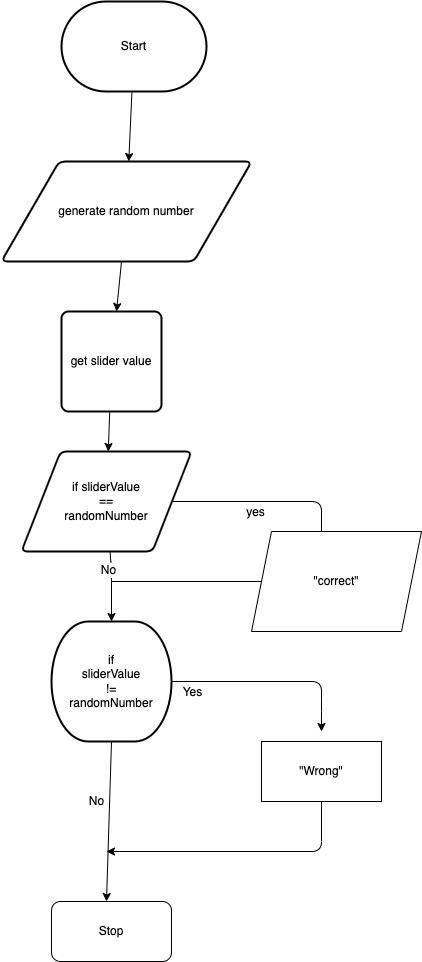

The diagram above was exported from draw.io. Its source (the exported page's mxGraphModel, read from the mxfile embedded in the PNG):
<mxGraphModel dx="903" dy="690" grid="1" gridSize="10" guides="1" tooltips="1" connect="1" arrows="1" fold="1" page="1" pageScale="1" pageWidth="850" pageHeight="1100" math="0" shadow="0">
  <root>
    <mxCell id="0" />
    <mxCell id="1" parent="0" />
    <mxCell id="7" style="edgeStyle=none;html=1;" parent="1" source="2" target="3" edge="1">
      <mxGeometry relative="1" as="geometry" />
    </mxCell>
    <mxCell id="2" value="Start" style="strokeWidth=2;html=1;shape=mxgraph.flowchart.terminator;whiteSpace=wrap;" parent="1" vertex="1">
      <mxGeometry x="275" y="40" width="145" height="90" as="geometry" />
    </mxCell>
    <mxCell id="8" style="edgeStyle=none;html=1;" parent="1" source="3" target="4" edge="1">
      <mxGeometry relative="1" as="geometry" />
    </mxCell>
    <mxCell id="3" value="generate random number" style="shape=parallelogram;html=1;strokeWidth=2;perimeter=parallelogramPerimeter;whiteSpace=wrap;rounded=1;arcSize=12;size=0.23;" parent="1" vertex="1">
      <mxGeometry x="215" y="200" width="250" height="100" as="geometry" />
    </mxCell>
    <mxCell id="9" style="edgeStyle=none;html=1;" parent="1" source="4" target="5" edge="1">
      <mxGeometry relative="1" as="geometry" />
    </mxCell>
    <mxCell id="4" value="get slider value" style="rounded=1;whiteSpace=wrap;html=1;absoluteArcSize=1;arcSize=14;strokeWidth=2;" parent="1" vertex="1">
      <mxGeometry x="275" y="350" width="100" height="100" as="geometry" />
    </mxCell>
    <mxCell id="10" style="edgeStyle=none;html=1;" parent="1" source="5" target="6" edge="1">
      <mxGeometry relative="1" as="geometry">
        <Array as="points">
          <mxPoint x="325" y="610" />
        </Array>
      </mxGeometry>
    </mxCell>
    <mxCell id="21" value="No" style="edgeLabel;html=1;align=center;verticalAlign=middle;resizable=0;points=[];" vertex="1" connectable="0" parent="10">
      <mxGeometry x="-0.4937" y="-3" relative="1" as="geometry">
        <mxPoint as="offset" />
      </mxGeometry>
    </mxCell>
    <mxCell id="11" style="edgeStyle=none;html=1;" edge="1" parent="1" source="5">
      <mxGeometry relative="1" as="geometry">
        <mxPoint x="535" y="590" as="targetPoint" />
        <Array as="points">
          <mxPoint x="535" y="540" />
        </Array>
      </mxGeometry>
    </mxCell>
    <mxCell id="12" value="yes" style="edgeLabel;html=1;align=center;verticalAlign=middle;resizable=0;points=[];" vertex="1" connectable="0" parent="11">
      <mxGeometry x="0.4583" relative="1" as="geometry">
        <mxPoint x="-63" y="10" as="offset" />
      </mxGeometry>
    </mxCell>
    <mxCell id="5" value="if sliderValue&lt;br&gt;==&lt;br&gt;randomNumber" style="shape=parallelogram;html=1;strokeWidth=2;perimeter=parallelogramPerimeter;whiteSpace=wrap;rounded=1;arcSize=12;size=0.23;" parent="1" vertex="1">
      <mxGeometry x="235" y="490" width="170" height="100" as="geometry" />
    </mxCell>
    <mxCell id="27" style="edgeStyle=none;html=1;exitX=1;exitY=0.5;exitDx=0;exitDy=0;exitPerimeter=0;" edge="1" parent="1" source="6">
      <mxGeometry relative="1" as="geometry">
        <mxPoint x="535" y="770" as="targetPoint" />
        <Array as="points">
          <mxPoint x="535" y="720" />
          <mxPoint x="535" y="750" />
        </Array>
      </mxGeometry>
    </mxCell>
    <mxCell id="29" value="Yes" style="edgeLabel;html=1;align=center;verticalAlign=middle;resizable=0;points=[];" vertex="1" connectable="0" parent="27">
      <mxGeometry x="-0.4345" y="-1" relative="1" as="geometry">
        <mxPoint x="-37" y="9" as="offset" />
      </mxGeometry>
    </mxCell>
    <mxCell id="30" style="edgeStyle=none;html=1;exitX=0.5;exitY=1;exitDx=0;exitDy=0;exitPerimeter=0;" edge="1" parent="1" source="6">
      <mxGeometry relative="1" as="geometry">
        <mxPoint x="320" y="940" as="targetPoint" />
      </mxGeometry>
    </mxCell>
    <mxCell id="32" value="No" style="edgeLabel;html=1;align=center;verticalAlign=middle;resizable=0;points=[];" vertex="1" connectable="0" parent="30">
      <mxGeometry x="-0.4252" relative="1" as="geometry">
        <mxPoint x="-14" y="14" as="offset" />
      </mxGeometry>
    </mxCell>
    <mxCell id="6" value="if&lt;br&gt;sliderValue&lt;br&gt;!=&lt;br&gt;randomNumber" style="strokeWidth=2;html=1;shape=mxgraph.flowchart.terminator;whiteSpace=wrap;" parent="1" vertex="1">
      <mxGeometry x="265" y="660" width="120" height="120" as="geometry" />
    </mxCell>
    <mxCell id="13" value="&quot;correct&quot;" style="shape=parallelogram;perimeter=parallelogramPerimeter;whiteSpace=wrap;html=1;fixedSize=1;" vertex="1" parent="1">
      <mxGeometry x="465" y="570" width="170" height="100" as="geometry" />
    </mxCell>
    <mxCell id="24" value="" style="endArrow=none;html=1;entryX=0;entryY=0.5;entryDx=0;entryDy=0;" edge="1" parent="1" target="13">
      <mxGeometry width="50" height="50" relative="1" as="geometry">
        <mxPoint x="325" y="620" as="sourcePoint" />
        <mxPoint x="435" y="570" as="targetPoint" />
      </mxGeometry>
    </mxCell>
    <mxCell id="31" style="edgeStyle=none;html=1;exitX=0.5;exitY=1;exitDx=0;exitDy=0;" edge="1" parent="1" source="28">
      <mxGeometry relative="1" as="geometry">
        <mxPoint x="320" y="890" as="targetPoint" />
        <Array as="points">
          <mxPoint x="535" y="890" />
        </Array>
      </mxGeometry>
    </mxCell>
    <mxCell id="28" value="&quot;Wrong&quot;" style="rounded=0;whiteSpace=wrap;html=1;" vertex="1" parent="1">
      <mxGeometry x="475" y="780" width="120" height="60" as="geometry" />
    </mxCell>
    <mxCell id="33" value="Stop" style="rounded=1;whiteSpace=wrap;html=1;" vertex="1" parent="1">
      <mxGeometry x="265" y="940" width="120" height="60" as="geometry" />
    </mxCell>
  </root>
</mxGraphModel>